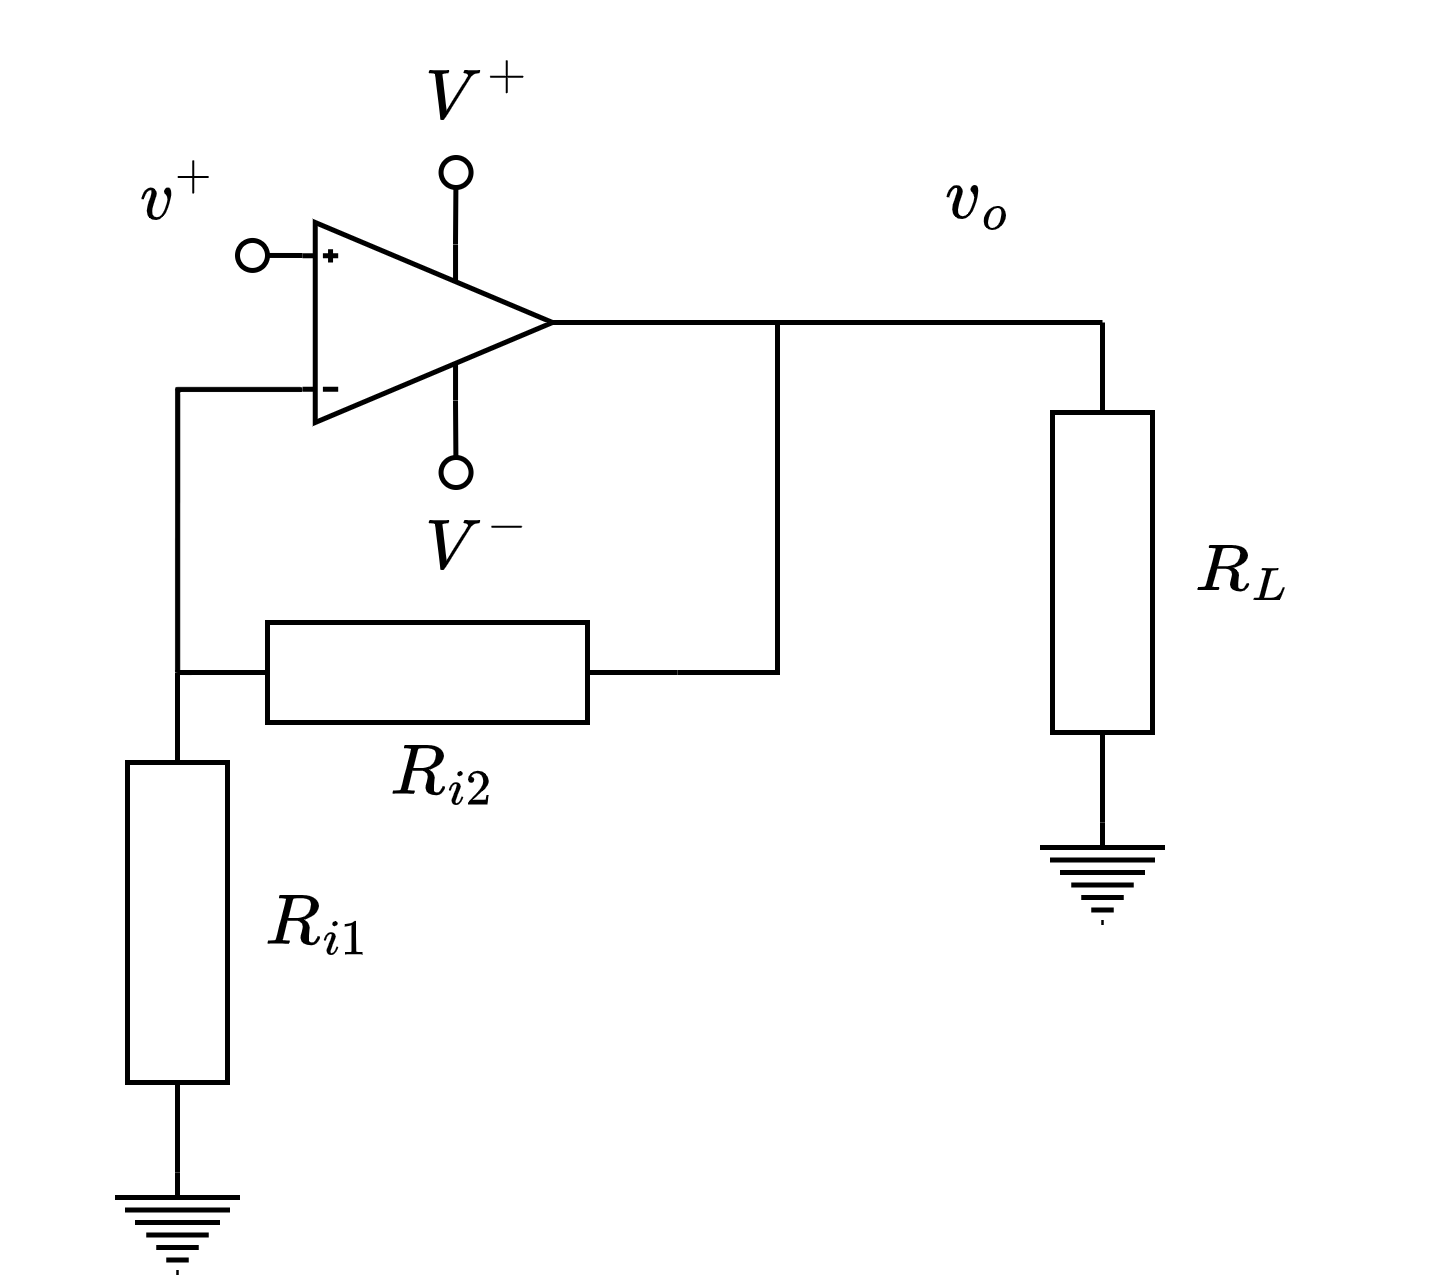

The diagram above was exported from draw.io. Its source (the exported page's mxGraphModel, read from the mxfile embedded in the PNG):
<mxGraphModel dx="390" dy="239" grid="1" gridSize="10" guides="1" tooltips="1" connect="1" arrows="1" fold="1" page="1" pageScale="1" pageWidth="850" pageHeight="1100" math="1" shadow="0">
  <root>
    <mxCell id="0" />
    <mxCell id="1" parent="0" />
    <mxCell id="JqWdeiLRb2e9tr_mvFng-13" style="edgeStyle=orthogonalEdgeStyle;rounded=0;orthogonalLoop=1;jettySize=auto;html=1;exitX=0;exitY=0.835;exitDx=0;exitDy=0;exitPerimeter=0;strokeWidth=1;endArrow=oval;endFill=0;" parent="1" source="JqWdeiLRb2e9tr_mvFng-2" edge="1">
      <mxGeometry relative="1" as="geometry">
        <mxPoint x="230" y="246.70588235294116" as="targetPoint" />
      </mxGeometry>
    </mxCell>
    <mxCell id="JqWdeiLRb2e9tr_mvFng-15" style="edgeStyle=orthogonalEdgeStyle;rounded=0;orthogonalLoop=1;jettySize=auto;html=1;exitX=0.612;exitY=0.11;exitDx=0;exitDy=0;exitPerimeter=0;strokeWidth=1;endArrow=oval;endFill=0;" parent="1" source="JqWdeiLRb2e9tr_mvFng-2" edge="1">
      <mxGeometry relative="1" as="geometry">
        <mxPoint x="270.70588235294116" y="290" as="targetPoint" />
      </mxGeometry>
    </mxCell>
    <mxCell id="JqWdeiLRb2e9tr_mvFng-16" style="edgeStyle=orthogonalEdgeStyle;rounded=0;orthogonalLoop=1;jettySize=auto;html=1;exitX=0.612;exitY=0.89;exitDx=0;exitDy=0;exitPerimeter=0;strokeWidth=1;endArrow=oval;endFill=0;" parent="1" source="JqWdeiLRb2e9tr_mvFng-2" edge="1">
      <mxGeometry relative="1" as="geometry">
        <mxPoint x="270.70588235294116" y="230" as="targetPoint" />
      </mxGeometry>
    </mxCell>
    <mxCell id="BZ7NXZeooi1eUdw69Hzw-3" style="edgeStyle=orthogonalEdgeStyle;rounded=0;orthogonalLoop=1;jettySize=auto;html=1;exitX=0;exitY=0.165;exitDx=0;exitDy=0;exitPerimeter=0;entryX=1;entryY=0.5;entryDx=0;entryDy=0;entryPerimeter=0;endArrow=none;endFill=0;" edge="1" parent="1" source="JqWdeiLRb2e9tr_mvFng-2" target="BZ7NXZeooi1eUdw69Hzw-2">
      <mxGeometry relative="1" as="geometry" />
    </mxCell>
    <mxCell id="BZ7NXZeooi1eUdw69Hzw-5" style="edgeStyle=orthogonalEdgeStyle;rounded=0;orthogonalLoop=1;jettySize=auto;html=1;exitX=1;exitY=0.5;exitDx=0;exitDy=0;exitPerimeter=0;entryX=1;entryY=0.5;entryDx=0;entryDy=0;entryPerimeter=0;endArrow=none;endFill=0;" edge="1" parent="1" source="JqWdeiLRb2e9tr_mvFng-2" target="BZ7NXZeooi1eUdw69Hzw-1">
      <mxGeometry relative="1" as="geometry" />
    </mxCell>
    <mxCell id="BZ7NXZeooi1eUdw69Hzw-9" style="edgeStyle=orthogonalEdgeStyle;rounded=0;orthogonalLoop=1;jettySize=auto;html=1;exitX=1;exitY=0.5;exitDx=0;exitDy=0;exitPerimeter=0;entryX=1;entryY=0.5;entryDx=0;entryDy=0;entryPerimeter=0;endArrow=none;endFill=0;" edge="1" parent="1" source="JqWdeiLRb2e9tr_mvFng-2" target="BZ7NXZeooi1eUdw69Hzw-8">
      <mxGeometry relative="1" as="geometry">
        <Array as="points">
          <mxPoint x="370" y="260" />
          <mxPoint x="370" y="260" />
        </Array>
      </mxGeometry>
    </mxCell>
    <mxCell id="JqWdeiLRb2e9tr_mvFng-2" value="" style="verticalLabelPosition=bottom;shadow=0;dashed=0;align=center;html=1;verticalAlign=top;shape=mxgraph.electrical.abstract.operational_amp_1;flipV=1;" parent="1" vertex="1">
      <mxGeometry x="240" y="240" width="50" height="40" as="geometry" />
    </mxCell>
    <mxCell id="JqWdeiLRb2e9tr_mvFng-18" value="$$v^+$$" style="text;html=1;align=center;verticalAlign=middle;resizable=0;points=[];autosize=1;strokeColor=none;fillColor=none;" parent="1" vertex="1">
      <mxGeometry x="180" y="220" width="70" height="30" as="geometry" />
    </mxCell>
    <mxCell id="JqWdeiLRb2e9tr_mvFng-21" value="$$V^-$$" style="text;html=1;align=center;verticalAlign=middle;resizable=0;points=[];autosize=1;strokeColor=none;fillColor=none;" parent="1" vertex="1">
      <mxGeometry x="240" y="290" width="70" height="30" as="geometry" />
    </mxCell>
    <mxCell id="JqWdeiLRb2e9tr_mvFng-22" value="$$V^+$$" style="text;html=1;align=center;verticalAlign=middle;resizable=0;points=[];autosize=1;strokeColor=none;fillColor=none;" parent="1" vertex="1">
      <mxGeometry x="240" y="200" width="70" height="30" as="geometry" />
    </mxCell>
    <mxCell id="JqWdeiLRb2e9tr_mvFng-23" value="$$v_o$$" style="text;html=1;align=center;verticalAlign=middle;resizable=0;points=[];autosize=1;strokeColor=none;fillColor=none;" parent="1" vertex="1">
      <mxGeometry x="340" y="220" width="70" height="30" as="geometry" />
    </mxCell>
    <mxCell id="BZ7NXZeooi1eUdw69Hzw-1" value="" style="pointerEvents=1;verticalLabelPosition=bottom;shadow=0;dashed=0;align=center;html=1;verticalAlign=top;shape=mxgraph.electrical.resistors.resistor_1;" vertex="1" parent="1">
      <mxGeometry x="215" y="320" width="100" height="20" as="geometry" />
    </mxCell>
    <mxCell id="BZ7NXZeooi1eUdw69Hzw-4" style="edgeStyle=orthogonalEdgeStyle;rounded=0;orthogonalLoop=1;jettySize=auto;html=1;exitX=1;exitY=0.5;exitDx=0;exitDy=0;exitPerimeter=0;entryX=0.028;entryY=0.503;entryDx=0;entryDy=0;entryPerimeter=0;endArrow=none;endFill=0;" edge="1" parent="1" source="BZ7NXZeooi1eUdw69Hzw-2" target="BZ7NXZeooi1eUdw69Hzw-1">
      <mxGeometry relative="1" as="geometry" />
    </mxCell>
    <mxCell id="BZ7NXZeooi1eUdw69Hzw-7" style="edgeStyle=orthogonalEdgeStyle;rounded=0;orthogonalLoop=1;jettySize=auto;html=1;exitX=0;exitY=0.5;exitDx=0;exitDy=0;exitPerimeter=0;entryX=0.5;entryY=0;entryDx=0;entryDy=0;entryPerimeter=0;endArrow=none;endFill=0;" edge="1" parent="1" source="BZ7NXZeooi1eUdw69Hzw-2" target="BZ7NXZeooi1eUdw69Hzw-6">
      <mxGeometry relative="1" as="geometry" />
    </mxCell>
    <mxCell id="BZ7NXZeooi1eUdw69Hzw-2" value="" style="pointerEvents=1;verticalLabelPosition=bottom;shadow=0;dashed=0;align=center;html=1;verticalAlign=top;shape=mxgraph.electrical.resistors.resistor_1;rotation=-90;" vertex="1" parent="1">
      <mxGeometry x="165" y="370" width="100" height="20" as="geometry" />
    </mxCell>
    <mxCell id="BZ7NXZeooi1eUdw69Hzw-6" value="" style="pointerEvents=1;verticalLabelPosition=bottom;shadow=0;dashed=0;align=center;html=1;verticalAlign=top;shape=mxgraph.electrical.signal_sources.protective_earth;" vertex="1" parent="1">
      <mxGeometry x="202.5" y="430" width="25" height="20" as="geometry" />
    </mxCell>
    <mxCell id="BZ7NXZeooi1eUdw69Hzw-11" style="edgeStyle=orthogonalEdgeStyle;rounded=0;orthogonalLoop=1;jettySize=auto;html=1;exitX=0;exitY=0.5;exitDx=0;exitDy=0;exitPerimeter=0;entryX=0.5;entryY=0;entryDx=0;entryDy=0;entryPerimeter=0;endArrow=none;endFill=0;" edge="1" parent="1" source="BZ7NXZeooi1eUdw69Hzw-8" target="BZ7NXZeooi1eUdw69Hzw-10">
      <mxGeometry relative="1" as="geometry" />
    </mxCell>
    <mxCell id="BZ7NXZeooi1eUdw69Hzw-8" value="" style="pointerEvents=1;verticalLabelPosition=bottom;shadow=0;dashed=0;align=center;html=1;verticalAlign=top;shape=mxgraph.electrical.resistors.resistor_1;rotation=-90;" vertex="1" parent="1">
      <mxGeometry x="350" y="300" width="100" height="20" as="geometry" />
    </mxCell>
    <mxCell id="BZ7NXZeooi1eUdw69Hzw-10" value="" style="pointerEvents=1;verticalLabelPosition=bottom;shadow=0;dashed=0;align=center;html=1;verticalAlign=top;shape=mxgraph.electrical.signal_sources.protective_earth;" vertex="1" parent="1">
      <mxGeometry x="387.5" y="360" width="25" height="20" as="geometry" />
    </mxCell>
    <mxCell id="BZ7NXZeooi1eUdw69Hzw-12" value="$$R_{i1}$$" style="text;html=1;align=center;verticalAlign=middle;resizable=0;points=[];autosize=1;strokeColor=none;fillColor=none;" vertex="1" parent="1">
      <mxGeometry x="202.5" y="365" width="80" height="30" as="geometry" />
    </mxCell>
    <mxCell id="BZ7NXZeooi1eUdw69Hzw-13" value="$$R_{i2}$$" style="text;html=1;align=center;verticalAlign=middle;resizable=0;points=[];autosize=1;strokeColor=none;fillColor=none;" vertex="1" parent="1">
      <mxGeometry x="227.5" y="335" width="80" height="30" as="geometry" />
    </mxCell>
    <mxCell id="BZ7NXZeooi1eUdw69Hzw-14" value="$$R_{L}$$" style="text;html=1;align=center;verticalAlign=middle;resizable=0;points=[];autosize=1;strokeColor=none;fillColor=none;" vertex="1" parent="1">
      <mxGeometry x="387.5" y="295" width="80" height="30" as="geometry" />
    </mxCell>
  </root>
</mxGraphModel>